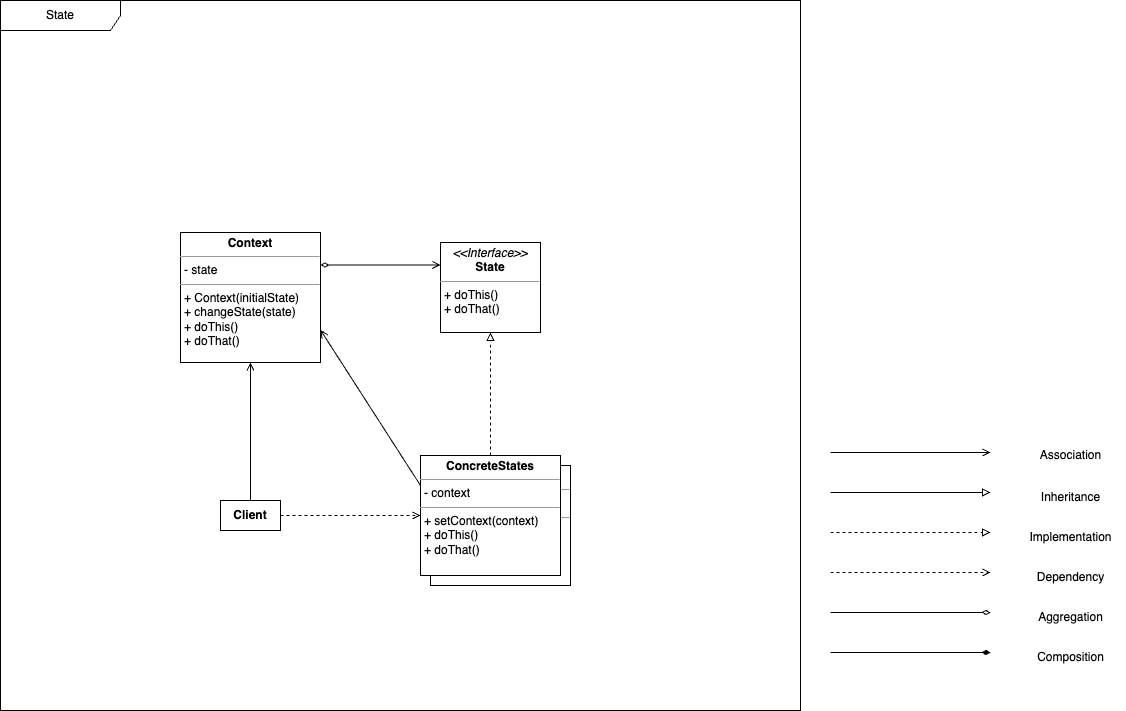

The diagram above was exported from draw.io. Its source (the exported page's mxGraphModel, read from the mxfile embedded in the PNG):
<mxGraphModel dx="1674" dy="777" grid="1" gridSize="10" guides="1" tooltips="1" connect="1" arrows="1" fold="1" page="1" pageScale="1" pageWidth="1169" pageHeight="827" background="#ffffff" math="0" shadow="0">
  <root>
    <mxCell id="0" />
    <mxCell id="1" parent="0" />
    <mxCell id="C7NLP2P90zVWdkbIFHVU-33" value="State" style="shape=umlFrame;whiteSpace=wrap;html=1;pointerEvents=0;width=120;height=30;" parent="1" vertex="1">
      <mxGeometry x="40" y="120" width="800" height="710" as="geometry" />
    </mxCell>
    <mxCell id="C7NLP2P90zVWdkbIFHVU-16" style="edgeStyle=orthogonalEdgeStyle;rounded=0;orthogonalLoop=1;jettySize=auto;html=1;exitX=1;exitY=0.5;exitDx=0;exitDy=0;endArrow=block;endFill=0;" parent="1" edge="1">
      <mxGeometry relative="1" as="geometry">
        <mxPoint x="870" y="612" as="sourcePoint" />
        <mxPoint x="1030" y="612" as="targetPoint" />
      </mxGeometry>
    </mxCell>
    <mxCell id="C7NLP2P90zVWdkbIFHVU-22" style="edgeStyle=orthogonalEdgeStyle;rounded=0;orthogonalLoop=1;jettySize=auto;html=1;exitX=1;exitY=0.5;exitDx=0;exitDy=0;dashed=1;endArrow=block;endFill=0;" parent="1" edge="1">
      <mxGeometry relative="1" as="geometry">
        <mxPoint x="870" y="652" as="sourcePoint" />
        <mxPoint x="1030" y="652" as="targetPoint" />
      </mxGeometry>
    </mxCell>
    <mxCell id="C7NLP2P90zVWdkbIFHVU-23" style="edgeStyle=orthogonalEdgeStyle;rounded=0;orthogonalLoop=1;jettySize=auto;html=1;exitX=1;exitY=0.5;exitDx=0;exitDy=0;dashed=1;endArrow=open;endFill=0;" parent="1" edge="1">
      <mxGeometry relative="1" as="geometry">
        <mxPoint x="870" y="692" as="sourcePoint" />
        <mxPoint x="1030" y="692" as="targetPoint" />
      </mxGeometry>
    </mxCell>
    <mxCell id="C7NLP2P90zVWdkbIFHVU-24" style="edgeStyle=orthogonalEdgeStyle;rounded=0;orthogonalLoop=1;jettySize=auto;html=1;exitX=1;exitY=0.5;exitDx=0;exitDy=0;endArrow=diamondThin;endFill=0;" parent="1" edge="1">
      <mxGeometry relative="1" as="geometry">
        <mxPoint x="870" y="732" as="sourcePoint" />
        <mxPoint x="1030" y="732" as="targetPoint" />
      </mxGeometry>
    </mxCell>
    <mxCell id="C7NLP2P90zVWdkbIFHVU-25" style="edgeStyle=orthogonalEdgeStyle;rounded=0;orthogonalLoop=1;jettySize=auto;html=1;exitX=1;exitY=0.5;exitDx=0;exitDy=0;endArrow=open;endFill=0;" parent="1" edge="1">
      <mxGeometry relative="1" as="geometry">
        <mxPoint x="870" y="572" as="sourcePoint" />
        <mxPoint x="1030" y="572" as="targetPoint" />
      </mxGeometry>
    </mxCell>
    <mxCell id="C7NLP2P90zVWdkbIFHVU-26" style="edgeStyle=orthogonalEdgeStyle;rounded=0;orthogonalLoop=1;jettySize=auto;html=1;exitX=1;exitY=0.5;exitDx=0;exitDy=0;endArrow=diamondThin;endFill=1;" parent="1" edge="1">
      <mxGeometry relative="1" as="geometry">
        <mxPoint x="870" y="772" as="sourcePoint" />
        <mxPoint x="1030" y="772" as="targetPoint" />
      </mxGeometry>
    </mxCell>
    <mxCell id="C7NLP2P90zVWdkbIFHVU-27" value="Association" style="text;html=1;align=center;verticalAlign=middle;resizable=0;points=[];autosize=1;strokeColor=none;fillColor=none;" parent="1" vertex="1">
      <mxGeometry x="1070" y="560" width="80" height="30" as="geometry" />
    </mxCell>
    <mxCell id="C7NLP2P90zVWdkbIFHVU-28" value="Inheritance" style="text;html=1;align=center;verticalAlign=middle;resizable=0;points=[];autosize=1;strokeColor=none;fillColor=none;" parent="1" vertex="1">
      <mxGeometry x="1070" y="602" width="80" height="30" as="geometry" />
    </mxCell>
    <mxCell id="C7NLP2P90zVWdkbIFHVU-29" value="Implementation" style="text;html=1;align=center;verticalAlign=middle;resizable=0;points=[];autosize=1;strokeColor=none;fillColor=none;" parent="1" vertex="1">
      <mxGeometry x="1055" y="642" width="110" height="30" as="geometry" />
    </mxCell>
    <mxCell id="C7NLP2P90zVWdkbIFHVU-30" value="Dependency" style="text;html=1;align=center;verticalAlign=middle;resizable=0;points=[];autosize=1;strokeColor=none;fillColor=none;" parent="1" vertex="1">
      <mxGeometry x="1065" y="682" width="90" height="30" as="geometry" />
    </mxCell>
    <mxCell id="C7NLP2P90zVWdkbIFHVU-31" value="Aggregation" style="text;html=1;align=center;verticalAlign=middle;resizable=0;points=[];autosize=1;strokeColor=none;fillColor=none;" parent="1" vertex="1">
      <mxGeometry x="1065" y="722" width="90" height="30" as="geometry" />
    </mxCell>
    <mxCell id="C7NLP2P90zVWdkbIFHVU-32" value="Composition" style="text;html=1;align=center;verticalAlign=middle;resizable=0;points=[];autosize=1;strokeColor=none;fillColor=none;" parent="1" vertex="1">
      <mxGeometry x="1065" y="762" width="90" height="30" as="geometry" />
    </mxCell>
    <mxCell id="QhNn57I25kRUYLazQ5or-1" value="&lt;p style=&quot;margin:0px;margin-top:4px;text-align:center;&quot;&gt;&lt;i&gt;&amp;lt;&amp;lt;Interface&amp;gt;&amp;gt;&lt;/i&gt;&lt;br&gt;&lt;b&gt;State&lt;/b&gt;&lt;/p&gt;&lt;hr size=&quot;1&quot;&gt;&lt;p style=&quot;margin:0px;margin-left:4px;&quot;&gt;&lt;/p&gt;&lt;p style=&quot;margin:0px;margin-left:4px;&quot;&gt;+ doThis()&lt;/p&gt;&lt;p style=&quot;margin:0px;margin-left:4px;&quot;&gt;+ doThat()&lt;/p&gt;" style="verticalAlign=top;align=left;overflow=fill;fontSize=12;fontFamily=Helvetica;html=1;whiteSpace=wrap;" parent="1" vertex="1">
      <mxGeometry x="480" y="362" width="100" height="90" as="geometry" />
    </mxCell>
    <mxCell id="ri7gf-r3IB7x3LlRBh5b-8" value="&lt;p style=&quot;margin:0px;margin-top:4px;text-align:center;&quot;&gt;&lt;b&gt;Context&lt;/b&gt;&lt;/p&gt;&lt;hr size=&quot;1&quot;&gt;&lt;p style=&quot;margin:0px;margin-left:4px;&quot;&gt;- state&lt;br&gt;&lt;/p&gt;&lt;hr size=&quot;1&quot;&gt;&lt;p style=&quot;margin:0px;margin-left:4px;&quot;&gt;&lt;span style=&quot;background-color: initial;&quot;&gt;+ Context(initialState)&lt;/span&gt;&lt;/p&gt;&lt;p style=&quot;margin:0px;margin-left:4px;&quot;&gt;&lt;span style=&quot;background-color: initial;&quot;&gt;+ changeState(state)&lt;/span&gt;&lt;/p&gt;&lt;p style=&quot;margin:0px;margin-left:4px;&quot;&gt;+ doThis()&lt;span style=&quot;background-color: initial;&quot;&gt;&lt;br&gt;&lt;/span&gt;&lt;/p&gt;&lt;p style=&quot;margin:0px;margin-left:4px;&quot;&gt;+ doThat()&lt;/p&gt;" style="verticalAlign=top;align=left;overflow=fill;fontSize=12;fontFamily=Helvetica;html=1;whiteSpace=wrap;" parent="1" vertex="1">
      <mxGeometry x="220" y="352" width="140" height="130" as="geometry" />
    </mxCell>
    <mxCell id="fZSNlsXxZFKOk_c_bDAH-3" value="&lt;b&gt;Client&lt;/b&gt;" style="rounded=0;whiteSpace=wrap;html=1;" vertex="1" parent="1">
      <mxGeometry x="260" y="620" width="60" height="30" as="geometry" />
    </mxCell>
    <mxCell id="fZSNlsXxZFKOk_c_bDAH-10" value="" style="group" vertex="1" connectable="0" parent="1">
      <mxGeometry x="460" y="575" width="150" height="130" as="geometry" />
    </mxCell>
    <mxCell id="fZSNlsXxZFKOk_c_bDAH-9" value="&lt;p style=&quot;margin:0px;margin-top:4px;text-align:center;&quot;&gt;&lt;b&gt;ConcreteStates&lt;br&gt;&lt;/b&gt;&lt;/p&gt;&lt;hr size=&quot;1&quot;&gt;&lt;p style=&quot;margin:0px;margin-left:4px;&quot;&gt;- context&lt;/p&gt;&lt;hr size=&quot;1&quot;&gt;&lt;p style=&quot;margin:0px;margin-left:4px;&quot;&gt;&lt;span style=&quot;background-color: initial;&quot;&gt;+ setContext(context)&lt;/span&gt;&lt;br&gt;&lt;/p&gt;&lt;p style=&quot;margin:0px;margin-left:4px;&quot;&gt;&lt;span style=&quot;background-color: initial;&quot;&gt;+ doThis()&lt;/span&gt;&lt;/p&gt;&lt;p style=&quot;margin:0px;margin-left:4px;&quot;&gt;&lt;span style=&quot;background-color: initial;&quot;&gt;+ doThat()&lt;/span&gt;&lt;/p&gt;" style="verticalAlign=top;align=left;overflow=fill;fontSize=12;fontFamily=Helvetica;html=1;whiteSpace=wrap;" vertex="1" parent="fZSNlsXxZFKOk_c_bDAH-10">
      <mxGeometry x="10" y="10" width="140" height="120" as="geometry" />
    </mxCell>
    <mxCell id="fZSNlsXxZFKOk_c_bDAH-1" value="&lt;p style=&quot;margin:0px;margin-top:4px;text-align:center;&quot;&gt;&lt;b&gt;ConcreteStates&lt;br&gt;&lt;/b&gt;&lt;/p&gt;&lt;hr size=&quot;1&quot;&gt;&lt;p style=&quot;margin:0px;margin-left:4px;&quot;&gt;- context&lt;/p&gt;&lt;hr size=&quot;1&quot;&gt;&lt;p style=&quot;margin:0px;margin-left:4px;&quot;&gt;&lt;span style=&quot;background-color: initial;&quot;&gt;+ setContext(context)&lt;/span&gt;&lt;br&gt;&lt;/p&gt;&lt;p style=&quot;margin:0px;margin-left:4px;&quot;&gt;&lt;span style=&quot;background-color: initial;&quot;&gt;+ doThis()&lt;/span&gt;&lt;/p&gt;&lt;p style=&quot;margin:0px;margin-left:4px;&quot;&gt;&lt;span style=&quot;background-color: initial;&quot;&gt;+ doThat()&lt;/span&gt;&lt;/p&gt;" style="verticalAlign=top;align=left;overflow=fill;fontSize=12;fontFamily=Helvetica;html=1;whiteSpace=wrap;" vertex="1" parent="fZSNlsXxZFKOk_c_bDAH-10">
      <mxGeometry width="140" height="120" as="geometry" />
    </mxCell>
    <mxCell id="fZSNlsXxZFKOk_c_bDAH-11" style="edgeStyle=orthogonalEdgeStyle;rounded=0;orthogonalLoop=1;jettySize=auto;html=1;exitX=0.5;exitY=0;exitDx=0;exitDy=0;dashed=1;endArrow=block;endFill=0;entryX=0.5;entryY=1;entryDx=0;entryDy=0;" edge="1" parent="1" source="fZSNlsXxZFKOk_c_bDAH-1" target="QhNn57I25kRUYLazQ5or-1">
      <mxGeometry relative="1" as="geometry">
        <mxPoint x="325" y="700" as="sourcePoint" />
        <mxPoint x="485" y="700" as="targetPoint" />
      </mxGeometry>
    </mxCell>
    <mxCell id="fZSNlsXxZFKOk_c_bDAH-12" style="edgeStyle=orthogonalEdgeStyle;rounded=0;orthogonalLoop=1;jettySize=auto;html=1;exitX=1;exitY=0.5;exitDx=0;exitDy=0;dashed=1;endArrow=open;endFill=0;entryX=0;entryY=0.5;entryDx=0;entryDy=0;" edge="1" parent="1" source="fZSNlsXxZFKOk_c_bDAH-3" target="fZSNlsXxZFKOk_c_bDAH-1">
      <mxGeometry relative="1" as="geometry">
        <mxPoint x="250" y="642" as="sourcePoint" />
        <mxPoint x="410" y="642" as="targetPoint" />
      </mxGeometry>
    </mxCell>
    <mxCell id="fZSNlsXxZFKOk_c_bDAH-13" style="edgeStyle=orthogonalEdgeStyle;rounded=0;orthogonalLoop=1;jettySize=auto;html=1;exitX=0;exitY=0.25;exitDx=0;exitDy=0;endArrow=diamondThin;endFill=0;entryX=1;entryY=0.25;entryDx=0;entryDy=0;startArrow=open;startFill=0;" edge="1" parent="1" source="QhNn57I25kRUYLazQ5or-1" target="ri7gf-r3IB7x3LlRBh5b-8">
      <mxGeometry relative="1" as="geometry">
        <mxPoint x="290" y="762" as="sourcePoint" />
        <mxPoint x="450" y="762" as="targetPoint" />
      </mxGeometry>
    </mxCell>
    <mxCell id="fZSNlsXxZFKOk_c_bDAH-14" style="edgeStyle=orthogonalEdgeStyle;rounded=0;orthogonalLoop=1;jettySize=auto;html=1;exitX=0.5;exitY=0;exitDx=0;exitDy=0;endArrow=open;endFill=0;entryX=0.5;entryY=1;entryDx=0;entryDy=0;" edge="1" parent="1" source="fZSNlsXxZFKOk_c_bDAH-3" target="ri7gf-r3IB7x3LlRBh5b-8">
      <mxGeometry relative="1" as="geometry">
        <mxPoint x="140" y="696.5" as="sourcePoint" />
        <mxPoint x="300" y="696.5" as="targetPoint" />
      </mxGeometry>
    </mxCell>
    <mxCell id="fZSNlsXxZFKOk_c_bDAH-15" style="rounded=0;orthogonalLoop=1;jettySize=auto;html=1;exitX=0;exitY=0.25;exitDx=0;exitDy=0;endArrow=open;endFill=0;entryX=1;entryY=0.75;entryDx=0;entryDy=0;" edge="1" parent="1" source="fZSNlsXxZFKOk_c_bDAH-1" target="ri7gf-r3IB7x3LlRBh5b-8">
      <mxGeometry relative="1" as="geometry">
        <mxPoint x="320" y="582" as="sourcePoint" />
        <mxPoint x="300" y="467" as="targetPoint" />
      </mxGeometry>
    </mxCell>
  </root>
</mxGraphModel>